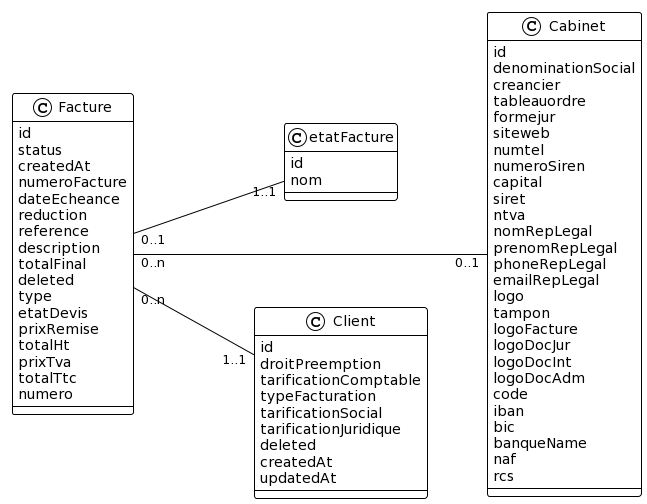

The diagram above was rendered by PlantUML. Its source (embedded in the PNG):
@startuml
!theme plain
left to right direction

class Facture {
id
status
createdAt
numeroFacture
dateEcheance
reduction
reference
description
totalFinal
deleted
type
etatDevis
prixRemise
totalHt
prixTva
totalTtc
numero
}

class etatFacture {
id
nom
} 

class Cabinet {
id
denominationSocial
creancier
tableauordre
formejur
siteweb
numtel
numeroSiren
capital
siret
ntva
nomRepLegal
prenomRepLegal
phoneRepLegal
emailRepLegal
logo
tampon
logoFacture
logoDocJur
logoDocInt
logoDocAdm
code
iban
bic
banqueName
naf
rcs
}


class Client {
id
droitPreemption
tarificationComptable
typeFacturation
tarificationSocial
tarificationJuridique
deleted
createdAt
updatedAt
}
Facture "0..1" ---"1..1" etatFacture
Facture "0..n" ---- "0..1" Cabinet
Facture "0..n" --- "1..1" Client
@enduml